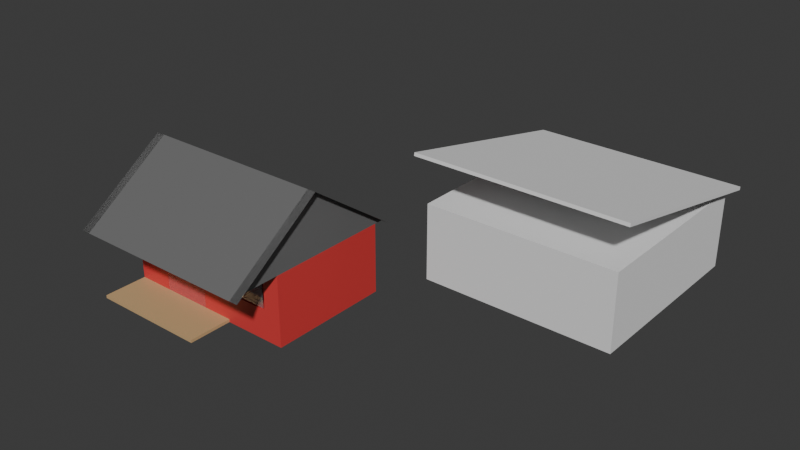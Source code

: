 # Source: siteplan1.blend  (saved by Blender 5.1.29; exported with 4.5.12 LTS)
import bpy
from mathutils import Matrix  # noqa: F401  (used for matrix-valued properties, if any)

bpy.ops.wm.read_factory_settings(use_empty=True)
scene = bpy.context.scene
scene.name = 'Scene'

# ---- collections
col_collection = bpy.data.collections.new('Collection'); scene.collection.children.link(col_collection)

# ---- materials (node trees are filled in below, after node groups)
mat_redcottage = bpy.data.materials.new('RedCottage')
mat_roofgrey = bpy.data.materials.new('RoofGrey')
mat_verandahwood = bpy.data.materials.new('VerandahWood')
mat_glass = bpy.data.materials.new('Glass')
mat_glass.surface_render_method = 'BLENDED'
mat_glass.blend_method = 'BLEND'

# ---- material node trees
mat_redcottage.use_nodes = True; mat_redcottage.node_tree.nodes.clear()
_N = mat_redcottage.node_tree.nodes; _L = mat_redcottage.node_tree.links
n0 = _N.new('ShaderNodeBsdfPrincipled'); n0.name = 'Principled BSDF'; n0.location = (-200, 100)
n0.inputs[0].default_value = (0.7, 0.05, 0.05, 1.0)
n1 = _N.new('ShaderNodeOutputMaterial'); n1.name = 'Material Output'; n1.location = (200, 100)
_L.new(n0.outputs[0], n1.inputs[0])
n1.is_active_output = True
mat_roofgrey.use_nodes = True; mat_roofgrey.node_tree.nodes.clear()
_N = mat_roofgrey.node_tree.nodes; _L = mat_roofgrey.node_tree.links
n0 = _N.new('ShaderNodeBsdfPrincipled'); n0.name = 'Principled BSDF'; n0.location = (-200, 100)
n0.inputs[0].default_value = (0.15, 0.15, 0.15, 1.0)
n1 = _N.new('ShaderNodeOutputMaterial'); n1.name = 'Material Output'; n1.location = (200, 100)
_L.new(n0.outputs[0], n1.inputs[0])
n1.is_active_output = True
mat_verandahwood.use_nodes = True; mat_verandahwood.node_tree.nodes.clear()
_N = mat_verandahwood.node_tree.nodes; _L = mat_verandahwood.node_tree.links
n0 = _N.new('ShaderNodeBsdfPrincipled'); n0.name = 'Principled BSDF'; n0.location = (-200, 100)
n0.inputs[0].default_value = (0.6, 0.4, 0.2, 1.0)
n1 = _N.new('ShaderNodeOutputMaterial'); n1.name = 'Material Output'; n1.location = (200, 100)
_L.new(n0.outputs[0], n1.inputs[0])
n1.is_active_output = True
mat_glass.use_nodes = True; mat_glass.node_tree.nodes.clear()
_N = mat_glass.node_tree.nodes; _L = mat_glass.node_tree.links
n0 = _N.new('ShaderNodeBsdfPrincipled'); n0.name = 'Principled BSDF'; n0.location = (-200, 100)
n0.inputs[0].default_value = (0.85, 0.95, 1.0, 1.0)
n0.inputs[2].default_value = 0.05
n0.inputs[3].default_value = 1.52
n0.inputs[4].default_value = 0.3
n0.inputs[18].default_value = 0.8
n1 = _N.new('ShaderNodeOutputMaterial'); n1.name = 'Material Output'; n1.location = (200, 100)
_L.new(n0.outputs[0], n1.inputs[0])
n1.is_active_output = True

# ---- world
world_world = bpy.data.worlds.new('World'); scene.world = world_world
world_world.use_nodes = True; world_world.node_tree.nodes.clear()
_N = world_world.node_tree.nodes; _L = world_world.node_tree.links
n0 = _N.new('ShaderNodeOutputWorld'); n0.name = 'World Output'; n0.location = (200, 100)
n1 = _N.new('ShaderNodeBackground'); n1.name = 'Background'; n1.location = (-200, 100)
n1.inputs[0].default_value = (0.05088, 0.05088, 0.05088, 1.0)
_L.new(n1.outputs[0], n0.inputs[0])
n0.is_active_output = True
world_world.color = (0.05088, 0.05088, 0.05088)
world_world.sun_shadow_jitter_overblur = 0.0

# ---- meshes
me_cube_003 = bpy.data.meshes.new('Cube.003')
me_cube_003.from_pydata([(-1.0, -1.0, -1.0), (-1.0, -1.0, 1.0), (-1.0, 1.0, -1.0), (-1.0, 1.0, 1.0), (1.0, -1.0, -1.0), (1.0, -1.0, 1.0), (1.0, 1.0, -1.0), (1.0, 1.0, 1.0)], [], [(0, 1, 3, 2), (2, 3, 7, 6), (6, 7, 5, 4), (4, 5, 1, 0), (2, 6, 4, 0), (7, 3, 1, 5)])
_uv = me_cube_003.uv_layers.new(name='UVMap')
_uv.uv.foreach_set('vector', [0.375, 0.0, 0.625, 0.0, 0.625, 0.25, 0.375, 0.25, 0.375, 0.25, 0.625, 0.25, 0.625, 0.5, 0.375, 0.5, 0.375, 0.5, 0.625, 0.5, 0.625, 0.75, 0.375, 0.75, 0.375, 0.75, 0.625, 0.75, 0.625, 1.0, 0.375, 1.0, 0.125, 0.5, 0.375, 0.5, 0.375, 0.75, 0.125, 0.75, 0.625, 0.5, 0.875, 0.5, 0.875, 0.75, 0.625, 0.75])
me_cube_003.update()
me_cube_005 = bpy.data.meshes.new('Cube.005')
me_cube_005.from_pydata([(-1.0, -1.0, -1.0), (-1.0, -1.0, 1.0), (-1.0, 1.0, -1.0), (-1.0, 1.0, 1.0), (1.0, -1.0, -1.0), (1.0, -1.0, 1.0), (1.0, 1.0, -1.0), (1.0, 1.0, 1.0)], [], [(0, 1, 3, 2), (2, 3, 7, 6), (6, 7, 5, 4), (4, 5, 1, 0), (2, 6, 4, 0), (7, 3, 1, 5)])
_uv = me_cube_005.uv_layers.new(name='UVMap')
_uv.uv.foreach_set('vector', [0.375, 0.0, 0.625, 0.0, 0.625, 0.25, 0.375, 0.25, 0.375, 0.25, 0.625, 0.25, 0.625, 0.5, 0.375, 0.5, 0.375, 0.5, 0.625, 0.5, 0.625, 0.75, 0.375, 0.75, 0.375, 0.75, 0.625, 0.75, 0.625, 1.0, 0.375, 1.0, 0.125, 0.5, 0.375, 0.5, 0.375, 0.75, 0.125, 0.75, 0.625, 0.5, 0.875, 0.5, 0.875, 0.75, 0.625, 0.75])
me_cube_005.update()
me_cube_007 = bpy.data.meshes.new('Cube.007')
me_cube_007.from_pydata([(-1.0, -1.0, -1.0), (-1.0, -1.0, 1.0), (-1.0, 1.0, -1.0), (-1.0, 1.0, 1.0), (1.0, -1.0, -1.0), (1.0, -1.0, 1.0), (1.0, 1.0, -1.0), (1.0, 1.0, 1.0)], [], [(0, 1, 3, 2), (2, 3, 7, 6), (6, 7, 5, 4), (4, 5, 1, 0), (2, 6, 4, 0), (7, 3, 1, 5)])
_uv = me_cube_007.uv_layers.new(name='UVMap')
_uv.uv.foreach_set('vector', [0.375, 0.0, 0.625, 0.0, 0.625, 0.25, 0.375, 0.25, 0.375, 0.25, 0.625, 0.25, 0.625, 0.5, 0.375, 0.5, 0.375, 0.5, 0.625, 0.5, 0.625, 0.75, 0.375, 0.75, 0.375, 0.75, 0.625, 0.75, 0.625, 1.0, 0.375, 1.0, 0.125, 0.5, 0.375, 0.5, 0.375, 0.75, 0.125, 0.75, 0.625, 0.5, 0.875, 0.5, 0.875, 0.75, 0.625, 0.75])
me_cube_007.update()
me_cube_013 = bpy.data.meshes.new('Cube.013')
me_cube_013.from_pydata([(-1.0, -1.0, -1.0), (-1.0, -1.0, 1.0), (-1.0, 1.0, -1.0), (-1.0, 1.0, 1.0), (1.0, -1.0, -1.0), (1.0, -1.0, 1.0), (1.0, 1.0, -1.0), (1.0, 1.0, 1.0)], [], [(0, 1, 3, 2), (2, 3, 7, 6), (6, 7, 5, 4), (4, 5, 1, 0), (2, 6, 4, 0), (7, 3, 1, 5)])
_uv = me_cube_013.uv_layers.new(name='UVMap')
_uv.uv.foreach_set('vector', [0.375, 0.0, 0.625, 0.0, 0.625, 0.25, 0.375, 0.25, 0.375, 0.25, 0.625, 0.25, 0.625, 0.5, 0.375, 0.5, 0.375, 0.5, 0.625, 0.5, 0.625, 0.75, 0.375, 0.75, 0.375, 0.75, 0.625, 0.75, 0.625, 1.0, 0.375, 1.0, 0.125, 0.5, 0.375, 0.5, 0.375, 0.75, 0.125, 0.75, 0.625, 0.5, 0.875, 0.5, 0.875, 0.75, 0.625, 0.75])
me_cube_013.update()
me_cube_019 = bpy.data.meshes.new('Cube.019')
me_cube_019.from_pydata([(-1.0, -1.0, -1.0), (-1.0, -1.0, 1.0), (-1.0, 1.0, -1.0), (-1.0, 1.0, 1.0), (1.0, -1.0, -1.0), (1.0, -1.0, 1.0), (1.0, 1.0, -1.0), (1.0, 1.0, 1.0)], [], [(0, 1, 3, 2), (2, 3, 7, 6), (6, 7, 5, 4), (4, 5, 1, 0), (2, 6, 4, 0), (7, 3, 1, 5)])
_uv = me_cube_019.uv_layers.new(name='UVMap')
_uv.uv.foreach_set('vector', [0.375, 0.0, 0.625, 0.0, 0.625, 0.25, 0.375, 0.25, 0.375, 0.25, 0.625, 0.25, 0.625, 0.5, 0.375, 0.5, 0.375, 0.5, 0.625, 0.5, 0.625, 0.75, 0.375, 0.75, 0.375, 0.75, 0.625, 0.75, 0.625, 1.0, 0.375, 1.0, 0.125, 0.5, 0.375, 0.5, 0.375, 0.75, 0.125, 0.75, 0.625, 0.5, 0.875, 0.5, 0.875, 0.75, 0.625, 0.75])
me_cube_019.update()
me_cube_025 = bpy.data.meshes.new('Cube.025')
me_cube_025.from_pydata([(-1.0, -1.0, -1.0), (-1.0, -1.0, 1.0), (-1.0, 1.0, -1.0), (-1.0, 1.0, 1.0), (1.0, -1.0, -1.0), (1.0, -1.0, 1.0), (1.0, 1.0, -1.0), (1.0, 1.0, 1.0)], [], [(0, 1, 3, 2), (2, 3, 7, 6), (6, 7, 5, 4), (4, 5, 1, 0), (2, 6, 4, 0), (7, 3, 1, 5)])
_uv = me_cube_025.uv_layers.new(name='UVMap')
_uv.uv.foreach_set('vector', [0.375, 0.0, 0.625, 0.0, 0.625, 0.25, 0.375, 0.25, 0.375, 0.25, 0.625, 0.25, 0.625, 0.5, 0.375, 0.5, 0.375, 0.5, 0.625, 0.5, 0.625, 0.75, 0.375, 0.75, 0.375, 0.75, 0.625, 0.75, 0.625, 1.0, 0.375, 1.0, 0.125, 0.5, 0.375, 0.5, 0.375, 0.75, 0.125, 0.75, 0.625, 0.5, 0.875, 0.5, 0.875, 0.75, 0.625, 0.75])
me_cube_025.update()
me_cube_031 = bpy.data.meshes.new('Cube.031')
me_cube_031.from_pydata([(-1.0, -1.0, -1.0), (-1.0, -1.0, 1.0), (-1.0, 1.0, -1.0), (-1.0, 1.0, 1.0), (1.0, -1.0, -1.0), (1.0, -1.0, 1.0), (1.0, 1.0, -1.0), (1.0, 1.0, 1.0)], [], [(0, 1, 3, 2), (2, 3, 7, 6), (6, 7, 5, 4), (4, 5, 1, 0), (2, 6, 4, 0), (7, 3, 1, 5)])
_uv = me_cube_031.uv_layers.new(name='UVMap')
_uv.uv.foreach_set('vector', [0.375, 0.0, 0.625, 0.0, 0.625, 0.25, 0.375, 0.25, 0.375, 0.25, 0.625, 0.25, 0.625, 0.5, 0.375, 0.5, 0.375, 0.5, 0.625, 0.5, 0.625, 0.75, 0.375, 0.75, 0.375, 0.75, 0.625, 0.75, 0.625, 1.0, 0.375, 1.0, 0.125, 0.5, 0.375, 0.5, 0.375, 0.75, 0.125, 0.75, 0.625, 0.5, 0.875, 0.5, 0.875, 0.75, 0.625, 0.75])
me_cube_031.update()
me_cube_037 = bpy.data.meshes.new('Cube.037')
me_cube_037.from_pydata([(-1.0, -1.0, -1.0), (-1.0, -1.0, 1.0), (-1.0, 1.0, -1.0), (-1.0, 1.0, 1.0), (1.0, -1.0, -1.0), (1.0, -1.0, 1.0), (1.0, 1.0, -1.0), (1.0, 1.0, 1.0)], [], [(0, 1, 3, 2), (2, 3, 7, 6), (6, 7, 5, 4), (4, 5, 1, 0), (2, 6, 4, 0), (7, 3, 1, 5)])
_uv = me_cube_037.uv_layers.new(name='UVMap')
_uv.uv.foreach_set('vector', [0.375, 0.0, 0.625, 0.0, 0.625, 0.25, 0.375, 0.25, 0.375, 0.25, 0.625, 0.25, 0.625, 0.5, 0.375, 0.5, 0.375, 0.5, 0.625, 0.5, 0.625, 0.75, 0.375, 0.75, 0.375, 0.75, 0.625, 0.75, 0.625, 1.0, 0.375, 1.0, 0.125, 0.5, 0.375, 0.5, 0.375, 0.75, 0.125, 0.75, 0.625, 0.5, 0.875, 0.5, 0.875, 0.75, 0.625, 0.75])
me_cube_037.update()
me_cube_043 = bpy.data.meshes.new('Cube.043')
me_cube_043.from_pydata([(-1.0, -1.0, -1.0), (-1.0, -1.0, 1.0), (-1.0, 1.0, -1.0), (-1.0, 1.0, 1.0), (1.0, -1.0, -1.0), (1.0, -1.0, 1.0), (1.0, 1.0, -1.0), (1.0, 1.0, 1.0)], [], [(0, 1, 3, 2), (2, 3, 7, 6), (6, 7, 5, 4), (4, 5, 1, 0), (2, 6, 4, 0), (7, 3, 1, 5)])
_uv = me_cube_043.uv_layers.new(name='UVMap')
_uv.uv.foreach_set('vector', [0.375, 0.0, 0.625, 0.0, 0.625, 0.25, 0.375, 0.25, 0.375, 0.25, 0.625, 0.25, 0.625, 0.5, 0.375, 0.5, 0.375, 0.5, 0.625, 0.5, 0.625, 0.75, 0.375, 0.75, 0.375, 0.75, 0.625, 0.75, 0.625, 1.0, 0.375, 1.0, 0.125, 0.5, 0.375, 0.5, 0.375, 0.75, 0.125, 0.75, 0.625, 0.5, 0.875, 0.5, 0.875, 0.75, 0.625, 0.75])
me_cube_043.update()
me_cube_051 = bpy.data.meshes.new('Cube.051')
me_cube_051.from_pydata([(-1.0, -1.0, -1.0), (-1.0, -1.0, 1.0), (-1.0, 1.0, -1.0), (-1.0, 1.0, 1.0), (1.0, -1.0, -1.0), (1.0, -1.0, 1.0), (1.0, 1.0, -1.0), (1.0, 1.0, 1.0)], [], [(0, 1, 3, 2), (2, 3, 7, 6), (6, 7, 5, 4), (4, 5, 1, 0), (2, 6, 4, 0), (7, 3, 1, 5)])
_uv = me_cube_051.uv_layers.new(name='UVMap')
_uv.uv.foreach_set('vector', [0.375, 0.0, 0.625, 0.0, 0.625, 0.25, 0.375, 0.25, 0.375, 0.25, 0.625, 0.25, 0.625, 0.5, 0.375, 0.5, 0.375, 0.5, 0.625, 0.5, 0.625, 0.75, 0.375, 0.75, 0.375, 0.75, 0.625, 0.75, 0.625, 1.0, 0.375, 1.0, 0.125, 0.5, 0.375, 0.5, 0.375, 0.75, 0.125, 0.75, 0.625, 0.5, 0.875, 0.5, 0.875, 0.75, 0.625, 0.75])
me_cube_051.update()
me_cube_057 = bpy.data.meshes.new('Cube.057')
me_cube_057.from_pydata([(-1.0, -1.0, -1.0), (-1.0, -1.0, 1.0), (-1.0, 1.0, -1.0), (-1.0, 1.0, 1.0), (1.0, -1.0, -1.0), (1.0, -1.0, 1.0), (1.0, 1.0, -1.0), (1.0, 1.0, 1.0)], [], [(0, 1, 3, 2), (2, 3, 7, 6), (6, 7, 5, 4), (4, 5, 1, 0), (2, 6, 4, 0), (7, 3, 1, 5)])
_uv = me_cube_057.uv_layers.new(name='UVMap')
_uv.uv.foreach_set('vector', [0.375, 0.0, 0.625, 0.0, 0.625, 0.25, 0.375, 0.25, 0.375, 0.25, 0.625, 0.25, 0.625, 0.5, 0.375, 0.5, 0.375, 0.5, 0.625, 0.5, 0.625, 0.75, 0.375, 0.75, 0.375, 0.75, 0.625, 0.75, 0.625, 1.0, 0.375, 1.0, 0.125, 0.5, 0.375, 0.5, 0.375, 0.75, 0.125, 0.75, 0.625, 0.5, 0.875, 0.5, 0.875, 0.75, 0.625, 0.75])
me_cube_057.update()
me_cube_063 = bpy.data.meshes.new('Cube.063')
me_cube_063.from_pydata([(-1.0, -1.0, -1.0), (-1.0, -1.0, 1.0), (-1.0, 1.0, -1.0), (-1.0, 1.0, 1.0), (1.0, -1.0, -1.0), (1.0, -1.0, 1.0), (1.0, 1.0, -1.0), (1.0, 1.0, 1.0)], [], [(0, 1, 3, 2), (2, 3, 7, 6), (6, 7, 5, 4), (4, 5, 1, 0), (2, 6, 4, 0), (7, 3, 1, 5)])
_uv = me_cube_063.uv_layers.new(name='UVMap')
_uv.uv.foreach_set('vector', [0.375, 0.0, 0.625, 0.0, 0.625, 0.25, 0.375, 0.25, 0.375, 0.25, 0.625, 0.25, 0.625, 0.5, 0.375, 0.5, 0.375, 0.5, 0.625, 0.5, 0.625, 0.75, 0.375, 0.75, 0.375, 0.75, 0.625, 0.75, 0.625, 1.0, 0.375, 1.0, 0.125, 0.5, 0.375, 0.5, 0.375, 0.75, 0.125, 0.75, 0.625, 0.5, 0.875, 0.5, 0.875, 0.75, 0.625, 0.75])
me_cube_063.update()
me_cube_069 = bpy.data.meshes.new('Cube.069')
me_cube_069.from_pydata([(-1.0, -1.0, -1.0), (-1.0, -1.0, 1.0), (-1.0, 1.0, -1.0), (-1.0, 1.0, 1.0), (1.0, -1.0, -1.0), (1.0, -1.0, 1.0), (1.0, 1.0, -1.0), (1.0, 1.0, 1.0)], [], [(0, 1, 3, 2), (2, 3, 7, 6), (6, 7, 5, 4), (4, 5, 1, 0), (2, 6, 4, 0), (7, 3, 1, 5)])
_uv = me_cube_069.uv_layers.new(name='UVMap')
_uv.uv.foreach_set('vector', [0.375, 0.0, 0.625, 0.0, 0.625, 0.25, 0.375, 0.25, 0.375, 0.25, 0.625, 0.25, 0.625, 0.5, 0.375, 0.5, 0.375, 0.5, 0.625, 0.5, 0.625, 0.75, 0.375, 0.75, 0.375, 0.75, 0.625, 0.75, 0.625, 1.0, 0.375, 1.0, 0.125, 0.5, 0.375, 0.5, 0.375, 0.75, 0.125, 0.75, 0.625, 0.5, 0.875, 0.5, 0.875, 0.75, 0.625, 0.75])
me_cube_069.update()
me_cube_075 = bpy.data.meshes.new('Cube.075')
me_cube_075.from_pydata([(-1.0, -1.0, -1.0), (-1.0, -1.0, 1.0), (-1.0, 1.0, -1.0), (-1.0, 1.0, 1.0), (1.0, -1.0, -1.0), (1.0, -1.0, 1.0), (1.0, 1.0, -1.0), (1.0, 1.0, 1.0)], [], [(0, 1, 3, 2), (2, 3, 7, 6), (6, 7, 5, 4), (4, 5, 1, 0), (2, 6, 4, 0), (7, 3, 1, 5)])
_uv = me_cube_075.uv_layers.new(name='UVMap')
_uv.uv.foreach_set('vector', [0.375, 0.0, 0.625, 0.0, 0.625, 0.25, 0.375, 0.25, 0.375, 0.25, 0.625, 0.25, 0.625, 0.5, 0.375, 0.5, 0.375, 0.5, 0.625, 0.5, 0.625, 0.75, 0.375, 0.75, 0.375, 0.75, 0.625, 0.75, 0.625, 1.0, 0.375, 1.0, 0.125, 0.5, 0.375, 0.5, 0.375, 0.75, 0.125, 0.75, 0.625, 0.5, 0.875, 0.5, 0.875, 0.75, 0.625, 0.75])
me_cube_075.update()
me_cube_083 = bpy.data.meshes.new('Cube.083')
me_cube_083.from_pydata([(-1.0, -1.0, -1.0), (-1.0, -1.0, 1.0), (-1.0, 1.0, -1.0), (-1.0, 1.0, 1.0), (1.0, -1.0, -1.0), (1.0, -1.0, 1.0), (1.0, 1.0, -1.0), (1.0, 1.0, 1.0)], [], [(0, 1, 3, 2), (2, 3, 7, 6), (6, 7, 5, 4), (4, 5, 1, 0), (2, 6, 4, 0), (7, 3, 1, 5)])
_uv = me_cube_083.uv_layers.new(name='UVMap')
_uv.uv.foreach_set('vector', [0.375, 0.0, 0.625, 0.0, 0.625, 0.25, 0.375, 0.25, 0.375, 0.25, 0.625, 0.25, 0.625, 0.5, 0.375, 0.5, 0.375, 0.5, 0.625, 0.5, 0.625, 0.75, 0.375, 0.75, 0.375, 0.75, 0.625, 0.75, 0.625, 1.0, 0.375, 1.0, 0.125, 0.5, 0.375, 0.5, 0.375, 0.75, 0.125, 0.75, 0.625, 0.5, 0.875, 0.5, 0.875, 0.75, 0.625, 0.75])
me_cube_083.update()
me_cube_089 = bpy.data.meshes.new('Cube.089')
me_cube_089.from_pydata([(-1.0, -1.0, -1.0), (-1.0, -1.0, 1.0), (-1.0, 1.0, -1.0), (-1.0, 1.0, 1.0), (1.0, -1.0, -1.0), (1.0, -1.0, 1.0), (1.0, 1.0, -1.0), (1.0, 1.0, 1.0)], [], [(0, 1, 3, 2), (2, 3, 7, 6), (6, 7, 5, 4), (4, 5, 1, 0), (2, 6, 4, 0), (7, 3, 1, 5)])
_uv = me_cube_089.uv_layers.new(name='UVMap')
_uv.uv.foreach_set('vector', [0.375, 0.0, 0.625, 0.0, 0.625, 0.25, 0.375, 0.25, 0.375, 0.25, 0.625, 0.25, 0.625, 0.5, 0.375, 0.5, 0.375, 0.5, 0.625, 0.5, 0.625, 0.75, 0.375, 0.75, 0.375, 0.75, 0.625, 0.75, 0.625, 1.0, 0.375, 1.0, 0.125, 0.5, 0.375, 0.5, 0.375, 0.75, 0.125, 0.75, 0.625, 0.5, 0.875, 0.5, 0.875, 0.75, 0.625, 0.75])
me_cube_089.update()
me_cube_095 = bpy.data.meshes.new('Cube.095')
me_cube_095.from_pydata([(-1.0, -1.0, -1.0), (-1.0, -1.0, 1.0), (-1.0, 1.0, -1.0), (-1.0, 1.0, 1.0), (1.0, -1.0, -1.0), (1.0, -1.0, 1.0), (1.0, 1.0, -1.0), (1.0, 1.0, 1.0)], [], [(0, 1, 3, 2), (2, 3, 7, 6), (6, 7, 5, 4), (4, 5, 1, 0), (2, 6, 4, 0), (7, 3, 1, 5)])
_uv = me_cube_095.uv_layers.new(name='UVMap')
_uv.uv.foreach_set('vector', [0.375, 0.0, 0.625, 0.0, 0.625, 0.25, 0.375, 0.25, 0.375, 0.25, 0.625, 0.25, 0.625, 0.5, 0.375, 0.5, 0.375, 0.5, 0.625, 0.5, 0.625, 0.75, 0.375, 0.75, 0.375, 0.75, 0.625, 0.75, 0.625, 1.0, 0.375, 1.0, 0.125, 0.5, 0.375, 0.5, 0.375, 0.75, 0.125, 0.75, 0.625, 0.5, 0.875, 0.5, 0.875, 0.75, 0.625, 0.75])
me_cube_095.update()
me_cube_101 = bpy.data.meshes.new('Cube.101')
me_cube_101.from_pydata([(-1.0, -1.0, -1.0), (-1.0, -1.0, 1.0), (-1.0, 1.0, -1.0), (-1.0, 1.0, 1.0), (1.0, -1.0, -1.0), (1.0, -1.0, 1.0), (1.0, 1.0, -1.0), (1.0, 1.0, 1.0)], [], [(0, 1, 3, 2), (2, 3, 7, 6), (6, 7, 5, 4), (4, 5, 1, 0), (2, 6, 4, 0), (7, 3, 1, 5)])
_uv = me_cube_101.uv_layers.new(name='UVMap')
_uv.uv.foreach_set('vector', [0.375, 0.0, 0.625, 0.0, 0.625, 0.25, 0.375, 0.25, 0.375, 0.25, 0.625, 0.25, 0.625, 0.5, 0.375, 0.5, 0.375, 0.5, 0.625, 0.5, 0.625, 0.75, 0.375, 0.75, 0.375, 0.75, 0.625, 0.75, 0.625, 1.0, 0.375, 1.0, 0.125, 0.5, 0.375, 0.5, 0.375, 0.75, 0.125, 0.75, 0.625, 0.5, 0.875, 0.5, 0.875, 0.75, 0.625, 0.75])
me_cube_101.update()
me_cube_103 = bpy.data.meshes.new('Cube.103')
me_cube_103.from_pydata([(-1.0, -1.0, -1.0), (-1.0, -1.0, 1.0), (-1.0, 1.0, -1.0), (-1.0, 1.0, 1.0), (1.0, -1.0, -1.0), (1.0, -1.0, 1.0), (1.0, 1.0, -1.0), (1.0, 1.0, 1.0)], [], [(0, 1, 3, 2), (2, 3, 7, 6), (6, 7, 5, 4), (4, 5, 1, 0), (2, 6, 4, 0), (7, 3, 1, 5)])
_uv = me_cube_103.uv_layers.new(name='UVMap')
_uv.uv.foreach_set('vector', [0.375, 0.0, 0.625, 0.0, 0.625, 0.25, 0.375, 0.25, 0.375, 0.25, 0.625, 0.25, 0.625, 0.5, 0.375, 0.5, 0.375, 0.5, 0.625, 0.5, 0.625, 0.75, 0.375, 0.75, 0.375, 0.75, 0.625, 0.75, 0.625, 1.0, 0.375, 1.0, 0.125, 0.5, 0.375, 0.5, 0.375, 0.75, 0.125, 0.75, 0.625, 0.5, 0.875, 0.5, 0.875, 0.75, 0.625, 0.75])
me_cube_103.update()
me_cube_107 = bpy.data.meshes.new('Cube.107')
me_cube_107.from_pydata([(-3.1, -2.1, 0.0), (-3.1, -2.1, 2.4), (-3.1, 2.1, 0.0), (-3.1, 2.1, 2.4), (3.1, -2.1, 0.0), (3.1, -2.1, 2.4), (3.1, 2.1, 0.0), (3.1, 2.1, 2.4)], [], [(0, 1, 3, 2), (2, 3, 7, 6), (6, 7, 5, 4), (4, 5, 1, 0), (2, 6, 4, 0), (7, 3, 1, 5)])
_uv = me_cube_107.uv_layers.new(name='UVMap')
_uv.uv.foreach_set('vector', [0.375, 0.0, 0.625, 0.0, 0.625, 0.25, 0.375, 0.25, 0.375, 0.25, 0.625, 0.25, 0.625, 0.5, 0.375, 0.5, 0.375, 0.5, 0.625, 0.5, 0.625, 0.75, 0.375, 0.75, 0.375, 0.75, 0.625, 0.75, 0.625, 1.0, 0.375, 1.0, 0.125, 0.5, 0.375, 0.5, 0.375, 0.75, 0.125, 0.75, 0.625, 0.5, 0.875, 0.5, 0.875, 0.75, 0.625, 0.75])
me_cube_107.materials.append(mat_redcottage)
me_cube_107.update()
me_gablemesh_016 = bpy.data.meshes.new('GableMesh.016')
me_gablemesh_016.from_pydata([(-3.4, -3.15, 0.0), (3.4, -3.15, 0.0), (3.4, 3.15, 0.0), (-3.4, 3.15, 0.0), (-3.1, -3.15, 0.0), (3.1, -3.15, 0.0), (3.1, 3.15, 0.0), (-3.1, 3.15, 0.0), (-3.1, 0.0, 2.206), (3.1, 0.0, 2.206), (-3.4, 0.0, 2.206), (3.4, 0.0, 2.206)], [], [(0, 1, 11, 10), (2, 3, 10, 11), (4, 8, 7), (5, 6, 9), (4, 5, 6, 7), (0, 4, 5, 1), (3, 7, 6, 2), (0, 10, 8, 4), (1, 5, 9, 11)])
me_gablemesh_016.materials.append(mat_roofgrey)
me_gablemesh_016.update()
me_cube_108 = bpy.data.meshes.new('Cube.108')
me_cube_108.from_pydata([(-3.1, -3.6, 0.0), (-3.1, -3.6, 0.1), (-3.1, -2.1, 0.0), (-3.1, -2.1, 0.1), (0.9, -3.6, 0.0), (0.9, -3.6, 0.1), (0.9, -2.1, 0.0), (0.9, -2.1, 0.1)], [], [(0, 1, 3, 2), (2, 3, 7, 6), (6, 7, 5, 4), (4, 5, 1, 0), (2, 6, 4, 0), (7, 3, 1, 5)])
_uv = me_cube_108.uv_layers.new(name='UVMap')
_uv.uv.foreach_set('vector', [0.375, 0.0, 0.625, 0.0, 0.625, 0.25, 0.375, 0.25, 0.375, 0.25, 0.625, 0.25, 0.625, 0.5, 0.375, 0.5, 0.375, 0.5, 0.625, 0.5, 0.625, 0.75, 0.375, 0.75, 0.375, 0.75, 0.625, 0.75, 0.625, 1.0, 0.375, 1.0, 0.125, 0.5, 0.375, 0.5, 0.375, 0.75, 0.125, 0.75, 0.625, 0.5, 0.875, 0.5, 0.875, 0.75, 0.625, 0.75])
me_cube_108.materials.append(mat_verandahwood)
me_cube_108.update()
me_cube_109 = bpy.data.meshes.new('Cube.109')
me_cube_109.from_pydata([(-1.0, -1.0, -1.0), (-1.0, -1.0, 1.0), (-1.0, 1.0, -1.0), (-1.0, 1.0, 1.0), (1.0, -1.0, -1.0), (1.0, -1.0, 1.0), (1.0, 1.0, -1.0), (1.0, 1.0, 1.0)], [], [(0, 1, 3, 2), (2, 3, 7, 6), (6, 7, 5, 4), (4, 5, 1, 0), (2, 6, 4, 0), (7, 3, 1, 5)])
_uv = me_cube_109.uv_layers.new(name='UVMap')
_uv.uv.foreach_set('vector', [0.375, 0.0, 0.625, 0.0, 0.625, 0.25, 0.375, 0.25, 0.375, 0.25, 0.625, 0.25, 0.625, 0.5, 0.375, 0.5, 0.375, 0.5, 0.625, 0.5, 0.625, 0.75, 0.375, 0.75, 0.375, 0.75, 0.625, 0.75, 0.625, 1.0, 0.375, 1.0, 0.125, 0.5, 0.375, 0.5, 0.375, 0.75, 0.125, 0.75, 0.625, 0.5, 0.875, 0.5, 0.875, 0.75, 0.625, 0.75])
me_cube_109.update()
me_cube_110 = bpy.data.meshes.new('Cube.110')
me_cube_110.from_pydata([(-1.0, -1.0, -1.0), (-1.0, -1.0, 1.0), (-1.0, 1.0, -1.0), (-1.0, 1.0, 1.0), (1.0, -1.0, -1.0), (1.0, -1.0, 1.0), (1.0, 1.0, -1.0), (1.0, 1.0, 1.0)], [], [(0, 1, 3, 2), (2, 3, 7, 6), (6, 7, 5, 4), (4, 5, 1, 0), (2, 6, 4, 0), (7, 3, 1, 5)])
_uv = me_cube_110.uv_layers.new(name='UVMap')
_uv.uv.foreach_set('vector', [0.375, 0.0, 0.625, 0.0, 0.625, 0.25, 0.375, 0.25, 0.375, 0.25, 0.625, 0.25, 0.625, 0.5, 0.375, 0.5, 0.375, 0.5, 0.625, 0.5, 0.625, 0.75, 0.375, 0.75, 0.375, 0.75, 0.625, 0.75, 0.625, 1.0, 0.375, 1.0, 0.125, 0.5, 0.375, 0.5, 0.375, 0.75, 0.125, 0.75, 0.625, 0.5, 0.875, 0.5, 0.875, 0.75, 0.625, 0.75])
me_cube_110.materials.append(mat_glass)
me_cube_110.update()
me_cube_111 = bpy.data.meshes.new('Cube.111')
me_cube_111.from_pydata([(-1.0, -1.0, -1.0), (-1.0, -1.0, 1.0), (-1.0, 1.0, -1.0), (-1.0, 1.0, 1.0), (1.0, -1.0, -1.0), (1.0, -1.0, 1.0), (1.0, 1.0, -1.0), (1.0, 1.0, 1.0)], [], [(0, 1, 3, 2), (2, 3, 7, 6), (6, 7, 5, 4), (4, 5, 1, 0), (2, 6, 4, 0), (7, 3, 1, 5)])
_uv = me_cube_111.uv_layers.new(name='UVMap')
_uv.uv.foreach_set('vector', [0.375, 0.0, 0.625, 0.0, 0.625, 0.25, 0.375, 0.25, 0.375, 0.25, 0.625, 0.25, 0.625, 0.5, 0.375, 0.5, 0.375, 0.5, 0.625, 0.5, 0.625, 0.75, 0.375, 0.75, 0.375, 0.75, 0.625, 0.75, 0.625, 1.0, 0.375, 1.0, 0.125, 0.5, 0.375, 0.5, 0.375, 0.75, 0.125, 0.75, 0.625, 0.5, 0.875, 0.5, 0.875, 0.75, 0.625, 0.75])
me_cube_111.update()
me_cube_112 = bpy.data.meshes.new('Cube.112')
me_cube_112.from_pydata([(-1.0, -1.0, -1.0), (-1.0, -1.0, 1.0), (-1.0, 1.0, -1.0), (-1.0, 1.0, 1.0), (1.0, -1.0, -1.0), (1.0, -1.0, 1.0), (1.0, 1.0, -1.0), (1.0, 1.0, 1.0)], [], [(0, 1, 3, 2), (2, 3, 7, 6), (6, 7, 5, 4), (4, 5, 1, 0), (2, 6, 4, 0), (7, 3, 1, 5)])
_uv = me_cube_112.uv_layers.new(name='UVMap')
_uv.uv.foreach_set('vector', [0.375, 0.0, 0.625, 0.0, 0.625, 0.25, 0.375, 0.25, 0.375, 0.25, 0.625, 0.25, 0.625, 0.5, 0.375, 0.5, 0.375, 0.5, 0.625, 0.5, 0.625, 0.75, 0.375, 0.75, 0.375, 0.75, 0.625, 0.75, 0.625, 1.0, 0.375, 1.0, 0.125, 0.5, 0.375, 0.5, 0.375, 0.75, 0.125, 0.75, 0.625, 0.5, 0.875, 0.5, 0.875, 0.75, 0.625, 0.75])
me_cube_112.materials.append(mat_glass)
me_cube_112.update()
me_cube_113 = bpy.data.meshes.new('Cube.113')
me_cube_113.from_pydata([(6.0, 1.0, 2.0), (6.0, 1.0, 4.4), (6.0, 7.0, 2.0), (6.0, 7.0, 4.4), (12.0, 1.0, 2.0), (12.0, 1.0, 4.4), (12.0, 7.0, 2.0), (12.0, 7.0, 4.4)], [], [(0, 1, 3, 2), (2, 3, 7, 6), (6, 7, 5, 4), (4, 5, 1, 0), (2, 6, 4, 0), (7, 3, 1, 5)])
_uv = me_cube_113.uv_layers.new(name='UVMap')
_uv.uv.foreach_set('vector', [0.375, 0.0, 0.625, 0.0, 0.625, 0.25, 0.375, 0.25, 0.375, 0.25, 0.625, 0.25, 0.625, 0.5, 0.375, 0.5, 0.375, 0.5, 0.625, 0.5, 0.625, 0.75, 0.375, 0.75, 0.375, 0.75, 0.625, 0.75, 0.625, 1.0, 0.375, 1.0, 0.125, 0.5, 0.375, 0.5, 0.375, 0.75, 0.125, 0.75, 0.625, 0.5, 0.875, 0.5, 0.875, 0.75, 0.625, 0.75])
me_cube_113.update()
me_cube_114 = bpy.data.meshes.new('Cube.114')
me_cube_114.from_pydata([(-1.0, -1.0, -1.0), (-1.0, -1.0, 1.0), (-1.0, 1.0, -1.0), (-1.0, 1.0, 1.0), (1.0, -1.0, -1.0), (1.0, -1.0, 1.0), (1.0, 1.0, -1.0), (1.0, 1.0, 1.0)], [], [(0, 1, 3, 2), (2, 3, 7, 6), (6, 7, 5, 4), (4, 5, 1, 0), (2, 6, 4, 0), (7, 3, 1, 5)])
_uv = me_cube_114.uv_layers.new(name='UVMap')
_uv.uv.foreach_set('vector', [0.375, 0.0, 0.625, 0.0, 0.625, 0.25, 0.375, 0.25, 0.375, 0.25, 0.625, 0.25, 0.625, 0.5, 0.375, 0.5, 0.375, 0.5, 0.625, 0.5, 0.625, 0.75, 0.375, 0.75, 0.375, 0.75, 0.625, 0.75, 0.625, 1.0, 0.375, 1.0, 0.125, 0.5, 0.375, 0.5, 0.375, 0.75, 0.125, 0.75, 0.625, 0.5, 0.875, 0.5, 0.875, 0.75, 0.625, 0.75])
me_cube_114.update()

# ---- objects
ob_window_opening_cottage_shell = bpy.data.objects.new('Window_Opening_Cottage_Shell', me_cube_003)
ob_window_opening_cottage_shell_001 = bpy.data.objects.new('Window_Opening_Cottage_Shell.001', me_cube_005)
ob_window_opening_cottage_shell_002 = bpy.data.objects.new('Window_Opening_Cottage_Shell.002', me_cube_007)
ob_window_opening_cottage_shell_003 = bpy.data.objects.new('Window_Opening_Cottage_Shell.003', me_cube_013)
ob_window_opening_cottage_shell_004 = bpy.data.objects.new('Window_Opening_Cottage_Shell.004', me_cube_019)
ob_window_opening_cottage_shell_005 = bpy.data.objects.new('Window_Opening_Cottage_Shell.005', me_cube_025)
ob_window_opening_cottage_shell_006 = bpy.data.objects.new('Window_Opening_Cottage_Shell.006', me_cube_031)
ob_window_opening_cottage_shell_007 = bpy.data.objects.new('Window_Opening_Cottage_Shell.007', me_cube_037)
ob_window_opening_cottage_shell_008 = bpy.data.objects.new('Window_Opening_Cottage_Shell.008', me_cube_043)
ob_window_opening_cottage_shell_009 = bpy.data.objects.new('Window_Opening_Cottage_Shell.009', me_cube_051)
ob_window_opening_cottage_shell_010 = bpy.data.objects.new('Window_Opening_Cottage_Shell.010', me_cube_057)
ob_window_opening_cottage_shell_011 = bpy.data.objects.new('Window_Opening_Cottage_Shell.011', me_cube_063)
ob_window_opening_cottage_shell_012 = bpy.data.objects.new('Window_Opening_Cottage_Shell.012', me_cube_069)
ob_window_opening_cottage_shell_013 = bpy.data.objects.new('Window_Opening_Cottage_Shell.013', me_cube_075)
ob_window_opening_cottage_shell_014 = bpy.data.objects.new('Window_Opening_Cottage_Shell.014', me_cube_083)
ob_window_opening_cottage_shell_015 = bpy.data.objects.new('Window_Opening_Cottage_Shell.015', me_cube_089)
ob_window_opening_cottage_shell_016 = bpy.data.objects.new('Window_Opening_Cottage_Shell.016', me_cube_095)
ob_window_opening_cottage_shell_017 = bpy.data.objects.new('Window_Opening_Cottage_Shell.017', me_cube_101)
ob_window_opening_cottage_shell_018 = bpy.data.objects.new('Window_Opening_Cottage_Shell.018', me_cube_103)
ob_cottage_shell = bpy.data.objects.new('Cottage_Shell', me_cube_107)
ob_cottage_roof = bpy.data.objects.new('Cottage_Roof', me_gablemesh_016)
ob_cottage_verandah = bpy.data.objects.new('Cottage_Verandah', me_cube_108)
ob_window_opening_cottage_shell_019 = bpy.data.objects.new('Window_Opening_Cottage_Shell.019', me_cube_109)
ob_window_glass_cottage_shell = bpy.data.objects.new('Window_Glass_Cottage_Shell', me_cube_110)
ob_window_opening_cottage_shell_020 = bpy.data.objects.new('Window_Opening_Cottage_Shell.020', me_cube_111)
ob_window_glass_cottage_shell_001 = bpy.data.objects.new('Window_Glass_Cottage_Shell.001', me_cube_112)
ob_cube = bpy.data.objects.new('Cube', me_cube_113)
ob_cube_001 = bpy.data.objects.new('Cube.001', me_cube_114)

# ---- transforms, parenting, visibility, modifiers, constraints
ob_window_opening_cottage_shell.location = (0.0, -2.1, 1.2)
ob_window_opening_cottage_shell.scale = (0.6, 2.1, 0.5)
ob_window_opening_cottage_shell.hide_render = True
ob_window_opening_cottage_shell_001.location = (3.1, 0.0, 1.2)
ob_window_opening_cottage_shell_001.scale = (0.5, 2.1, 0.5)
ob_window_opening_cottage_shell_001.hide_render = True
ob_window_opening_cottage_shell_002.location = (-3.1, 0.0, 1.2)
ob_window_opening_cottage_shell_002.scale = (0.5, 2.1, 0.5)
ob_window_opening_cottage_shell_002.hide_render = True
ob_window_opening_cottage_shell_003.location = (0.0, -2.1, 1.2)
ob_window_opening_cottage_shell_003.scale = (0.6, 2.1, 0.5)
ob_window_opening_cottage_shell_003.hide_render = True
ob_window_opening_cottage_shell_004.location = (0.0, -2.1, 1.2)
ob_window_opening_cottage_shell_004.scale = (0.6, 2.1, 0.5)
ob_window_opening_cottage_shell_004.hide_render = True
ob_window_opening_cottage_shell_005.location = (0.0, -2.1, 1.2)
ob_window_opening_cottage_shell_005.scale = (0.6, 2.1, 0.5)
ob_window_opening_cottage_shell_005.hide_render = True
ob_window_opening_cottage_shell_006.location = (0.0, -2.1, 1.2)
ob_window_opening_cottage_shell_006.scale = (0.6, 2.1, 0.5)
ob_window_opening_cottage_shell_006.hide_render = True
ob_window_opening_cottage_shell_007.location = (0.0, -2.1, 1.2)
ob_window_opening_cottage_shell_007.scale = (0.6, 2.1, 0.5)
ob_window_opening_cottage_shell_007.hide_render = True
ob_window_opening_cottage_shell_008.location = (0.0, -2.1, 1.2)
ob_window_opening_cottage_shell_008.scale = (0.6, 2.1, 0.5)
ob_window_opening_cottage_shell_008.hide_render = True
ob_window_opening_cottage_shell_009.location = (0.0, -2.1, 1.2)
ob_window_opening_cottage_shell_009.scale = (0.6, 2.1, 0.5)
ob_window_opening_cottage_shell_009.hide_render = True
ob_window_opening_cottage_shell_010.location = (0.0, -2.1, 1.2)
ob_window_opening_cottage_shell_010.scale = (0.6, 2.1, 0.5)
ob_window_opening_cottage_shell_010.hide_render = True
ob_window_opening_cottage_shell_011.location = (0.0, -2.1, 1.2)
ob_window_opening_cottage_shell_011.scale = (0.6, 2.1, 0.5)
ob_window_opening_cottage_shell_011.hide_render = True
ob_window_opening_cottage_shell_012.location = (0.0, -2.1, 1.2)
ob_window_opening_cottage_shell_012.scale = (0.6, 2.1, 0.5)
ob_window_opening_cottage_shell_012.hide_render = True
ob_window_opening_cottage_shell_013.location = (0.0, -2.1, 1.2)
ob_window_opening_cottage_shell_013.scale = (0.6, 2.1, 0.5)
ob_window_opening_cottage_shell_013.hide_render = True
ob_window_opening_cottage_shell_014.location = (0.0, -2.1, 1.2)
ob_window_opening_cottage_shell_014.scale = (0.6, 2.1, 0.5)
ob_window_opening_cottage_shell_014.hide_render = True
ob_window_opening_cottage_shell_015.location = (0.0, -2.1, 1.2)
ob_window_opening_cottage_shell_015.scale = (0.6, 2.1, 0.5)
ob_window_opening_cottage_shell_015.hide_render = True
ob_window_opening_cottage_shell_016.location = (1.0, -2.1, 1.2)
ob_window_opening_cottage_shell_016.scale = (0.6, 2.1, 0.6)
ob_window_opening_cottage_shell_016.hide_render = True
ob_window_opening_cottage_shell_017.location = (-1.0, -2.1, 0.0)
ob_window_opening_cottage_shell_017.scale = (0.9, 2.1, 1.062)
ob_window_opening_cottage_shell_017.hide_render = True
ob_window_opening_cottage_shell_018.location = (2.0, -2.1, 1.8)
ob_window_opening_cottage_shell_018.scale = (0.5, 2.1, 0.5625)
ob_window_opening_cottage_shell_018.hide_render = True
ob_cottage_shell.location = (0.0, 0.0, 0.0)
_m = ob_cottage_shell.modifiers.new('Window_Cut', 'BOOLEAN')
_m.object = ob_window_opening_cottage_shell_019
_m.solver = 'FAST'
_m = ob_cottage_shell.modifiers.new('Window_Cut.001', 'BOOLEAN')
_m.object = ob_window_opening_cottage_shell_020
_m.solver = 'FAST'
ob_cottage_roof.location = (0.0, -0.75, 2.4)
ob_cottage_verandah.location = (0.0, 0.0, 0.0)
ob_window_opening_cottage_shell_019.location = (-1.0, -2.1, 1.05)
ob_window_opening_cottage_shell_019.scale = (0.9, 2.1, 1.05)
ob_window_opening_cottage_shell_019.hide_render = True
ob_window_glass_cottage_shell.location = (-1.0, -2.1, 1.05)
ob_window_glass_cottage_shell.scale = (0.85, 0.002, 1.0)
ob_window_opening_cottage_shell_020.location = (2.0, -2.1, 1.6)
ob_window_opening_cottage_shell_020.scale = (0.5, 2.1, 0.5625)
ob_window_opening_cottage_shell_020.hide_render = True
ob_window_glass_cottage_shell_001.location = (2.0, -2.1, 1.6)
ob_window_glass_cottage_shell_001.scale = (0.45, 0.002, 0.5125)
ob_cube.location = (0.0, 0.0, 0.0)
ob_cube_001.location = (9.0, 4.0, 5.2)
ob_cube_001.rotation_euler = (-0.2094, 0.0, 0.0)
ob_cube_001.scale = (3.3, 3.3, 0.05)

# ---- collection membership
col_collection.objects.link(ob_window_opening_cottage_shell)
col_collection.objects.link(ob_window_opening_cottage_shell_001)
col_collection.objects.link(ob_window_opening_cottage_shell_002)
col_collection.objects.link(ob_window_opening_cottage_shell_003)
col_collection.objects.link(ob_window_opening_cottage_shell_004)
col_collection.objects.link(ob_window_opening_cottage_shell_005)
col_collection.objects.link(ob_window_opening_cottage_shell_006)
col_collection.objects.link(ob_window_opening_cottage_shell_007)
col_collection.objects.link(ob_window_opening_cottage_shell_008)
col_collection.objects.link(ob_window_opening_cottage_shell_009)
col_collection.objects.link(ob_window_opening_cottage_shell_010)
col_collection.objects.link(ob_window_opening_cottage_shell_011)
col_collection.objects.link(ob_window_opening_cottage_shell_012)
col_collection.objects.link(ob_window_opening_cottage_shell_013)
col_collection.objects.link(ob_window_opening_cottage_shell_014)
col_collection.objects.link(ob_window_opening_cottage_shell_015)
col_collection.objects.link(ob_window_opening_cottage_shell_016)
col_collection.objects.link(ob_window_opening_cottage_shell_017)
col_collection.objects.link(ob_window_opening_cottage_shell_018)
col_collection.objects.link(ob_cottage_shell)
col_collection.objects.link(ob_cottage_roof)
col_collection.objects.link(ob_cottage_verandah)
col_collection.objects.link(ob_window_opening_cottage_shell_019)
col_collection.objects.link(ob_window_glass_cottage_shell)
col_collection.objects.link(ob_window_opening_cottage_shell_020)
col_collection.objects.link(ob_window_glass_cottage_shell_001)
col_collection.objects.link(ob_cube)
col_collection.objects.link(ob_cube_001)

# ---- scene / render settings (as saved in the file)
scene.frame_start = 1; scene.frame_end = 250; scene.frame_set(1)
scene.render.engine = 'BLENDER_EEVEE_NEXT'
scene.render.bake_bias = 0.0
scene.render.bake_samples = 0
scene.cycles.sampling_pattern = 'TABULATED_SOBOL'
scene.eevee.use_volume_custom_range = False
bpy.context.view_layer.update()

# ---- added for rendering (the .blend has no active camera and no usable light): camera, sun
cam_auto = bpy.data.cameras.new('AutoCamera')
cam_auto.lens = 50.0
cam_auto.sensor_width = 36.0
cam_auto.clip_end = 1000.0
ob_auto_camera = bpy.data.objects.new('AutoCamera', cam_auto)
scene.collection.objects.link(ob_auto_camera)
ob_auto_camera.location = (23.0876, -20.696, 17.8776)
ob_auto_camera.rotation_euler = (1.09748, -7.21219e-08, 0.694738)
scene.camera = ob_auto_camera
light_auto_sun = bpy.data.lights.new('AutoSun', 'SUN')
light_auto_sun.energy = 3.0
light_auto_sun.angle = 0.0523599
ob_auto_sun = bpy.data.objects.new('AutoSun', light_auto_sun)
scene.collection.objects.link(ob_auto_sun)
ob_auto_sun.rotation_euler = (0.872665, 0.174533, 0.523599)
bpy.context.view_layer.update()
